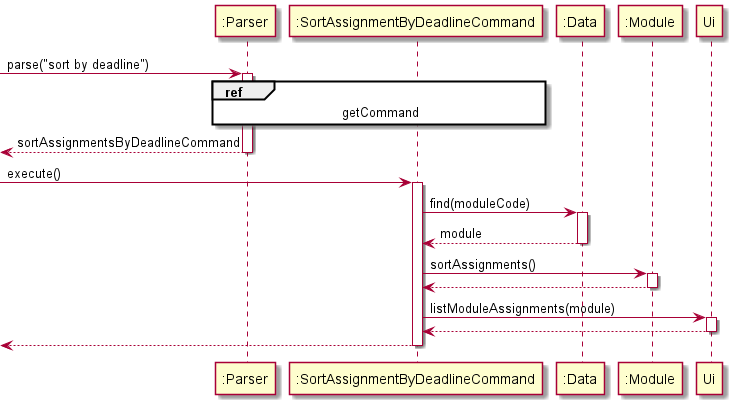

The diagram above was rendered by PlantUML. Its source (embedded in the PNG):
@startuml

participant ":Parser" as Parser
participant ":SortAssignmentByDeadlineCommand" as Command
participant ":Data" as Data
participant ":Module" as Module


[-> Parser : parse("sort by deadline")
activate Parser

ref over Parser, Command : getCommand

[<-- Parser : sortAssignmentsByDeadlineCommand
deactivate Parser

[->Command : execute()
activate Command

Command -> Data : find(moduleCode)
activate Data

Data --> Command : module
deactivate Data

Command -> Module : sortAssignments()
activate Module

Module --> Command
deactivate Module

Command -> Ui : listModuleAssignments(module)
activate Ui

Ui --> Command
deactivate Ui

[<-- Command
deactivate Command

@enduml